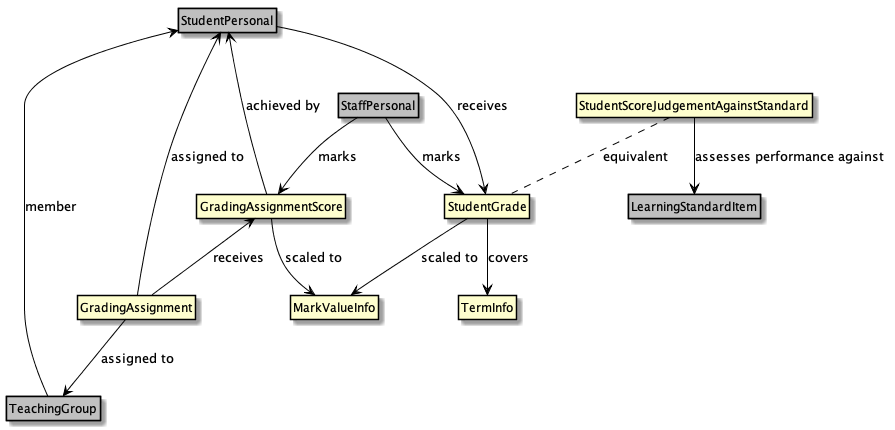

The diagram above was rendered by PlantUML. Its source (embedded in the PNG):
@startuml
hide empty members
hide circle
skinparam class {
ArrowColor Black
BorderColor Black
}

class StudentPersonal #silver
class StaffPersonal #silver
class TeachingGroup #silver
class LearningStandardItem #silver

StudentPersonal --[hidden]> StaffPersonal

StudentPersonal <-- TeachingGroup : member
StudentPersonal <-- GradingAssignmentScore : achieved by
StudentPersonal <-- GradingAssignment : assigned to
GradingAssignment --> TeachingGroup : assigned to
StaffPersonal --> GradingAssignmentScore : marks
GradingAssignmentScore <-- GradingAssignment : receives
StudentPersonal --> StudentGrade : receives
StaffPersonal --> StudentGrade : marks
StudentGrade --> TermInfo : covers
StudentGrade --> MarkValueInfo : scaled to
GradingAssignmentScore --> MarkValueInfo : scaled to


StudentScoreJudgementAgainstStandard .. StudentGrade : equivalent
StudentScoreJudgementAgainstStandard --> LearningStandardItem : assesses performance against

@enduml